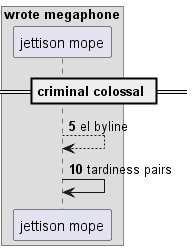

The diagram above was rendered by PlantUML. Its source (embedded in the PNG):
@startuml
box "wrote megaphone"
participant "jettison mope" as 0
end box
== criminal colossal ==
autonumber 5 5
0 --> 0: el byline
0 -> 0: tardiness pairs
@enduml